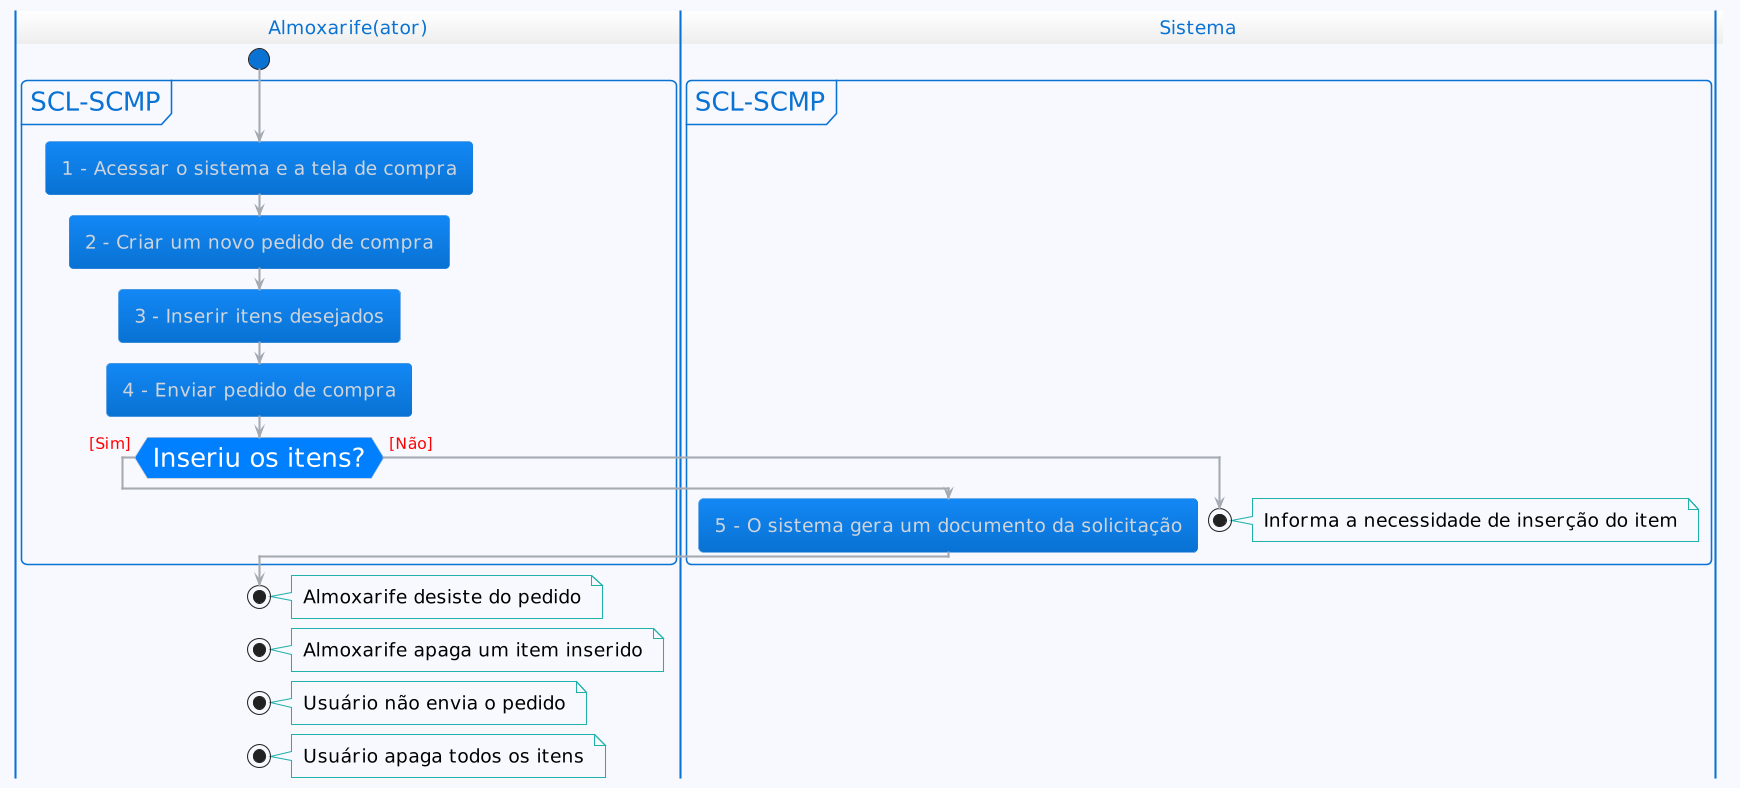

The diagram above was rendered by PlantUML. Its source (embedded in the PNG):
@startuml
!theme cloudscape-design
<style>
activityDiagram {
  FontName arial
  FontSize 18
  diamond {
    BackgroundColor #007FFF
    FontColor White
    FontName arial
    FontSize 25
  }
  arrow {
    FontColor #FF0000
    FontName arial
    FontSize 15
  }
  partition {
    FontSize 25
    RoundCorner 10
    BackgroundColor #F8F8FF
  }
  note {
    FontColor #000000
    LineColor #20B2AA
    BackgroundColor transparent
  }
  document {
    LineColor #000000
    RoundCorner 30
    BackgroundColor #F8F8FF
  }
}
</style>

' --- Diagrama de Atividades ---

|Almoxarife(ator)|
start

partition SCL-SCMP{
  :1 - Acessar o sistema e a tela de compra;
  :2 - Criar um novo pedido de compra;
  :3 - Inserir itens desejados;

  |Almoxarife(ator)|
  :4 - Enviar pedido de compra;

  if (Inseriu os itens?) then ([Sim])
    |Sistema|
    :5 - O sistema gera um documento da solicitação;
  else ([Não])
    |Sistema|
    stop
    note right: Informa a necessidade de inserção do item
  endif
}

|Almoxarife(ator)|
stop
note right: Almoxarife desiste do pedido

|Almoxarife(ator)|
stop
note right: Almoxarife apaga um item inserido

|Almoxarife(ator)|
stop
note right: Usuário não envia o pedido

|Almoxarife(ator)|
stop
note right: Usuário apaga todos os itens
@enduml